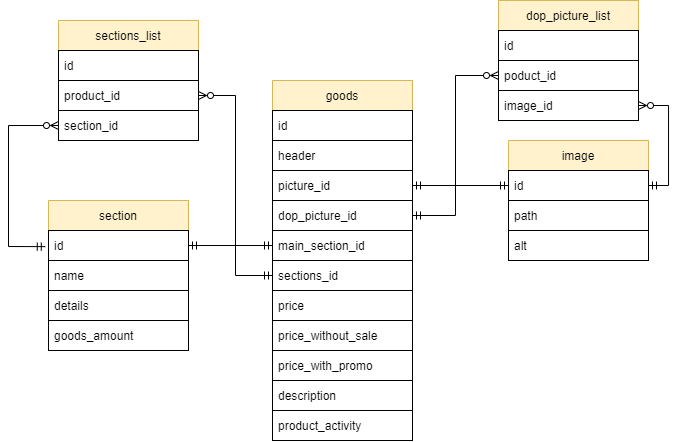

The diagram above was exported from draw.io. Its source (the exported page's mxGraphModel, read from the mxfile embedded in the PNG):
<mxGraphModel dx="981" dy="515" grid="1" gridSize="10" guides="1" tooltips="1" connect="1" arrows="1" fold="1" page="1" pageScale="1" pageWidth="827" pageHeight="1169" math="0" shadow="0">
  <root>
    <mxCell id="0" />
    <mxCell id="1" parent="0" />
    <mxCell id="vKxluMjE5dS_k_vmA1I2-1" value="section" style="swimlane;fontStyle=0;childLayout=stackLayout;horizontal=1;startSize=30;horizontalStack=0;resizeParent=1;resizeParentMax=0;resizeLast=0;collapsible=1;marginBottom=0;fillColor=#fff2cc;strokeColor=#d6b656;" parent="1" vertex="1">
      <mxGeometry x="50" y="440" width="140" height="150" as="geometry" />
    </mxCell>
    <mxCell id="vKxluMjE5dS_k_vmA1I2-2" value="id" style="text;strokeColor=default;fillColor=default;align=left;verticalAlign=middle;spacingLeft=4;spacingRight=4;overflow=hidden;points=[[0,0.5],[1,0.5]];portConstraint=eastwest;rotatable=0;" parent="vKxluMjE5dS_k_vmA1I2-1" vertex="1">
      <mxGeometry y="30" width="140" height="30" as="geometry" />
    </mxCell>
    <mxCell id="vKxluMjE5dS_k_vmA1I2-3" value="name" style="text;strokeColor=default;fillColor=default;align=left;verticalAlign=middle;spacingLeft=4;spacingRight=4;overflow=hidden;points=[[0,0.5],[1,0.5]];portConstraint=eastwest;rotatable=0;" parent="vKxluMjE5dS_k_vmA1I2-1" vertex="1">
      <mxGeometry y="60" width="140" height="30" as="geometry" />
    </mxCell>
    <mxCell id="vKxluMjE5dS_k_vmA1I2-4" value="details" style="text;strokeColor=default;fillColor=default;align=left;verticalAlign=middle;spacingLeft=4;spacingRight=4;overflow=hidden;points=[[0,0.5],[1,0.5]];portConstraint=eastwest;rotatable=0;" parent="vKxluMjE5dS_k_vmA1I2-1" vertex="1">
      <mxGeometry y="90" width="140" height="30" as="geometry" />
    </mxCell>
    <mxCell id="vKxluMjE5dS_k_vmA1I2-20" value="goods_amount" style="text;strokeColor=default;fillColor=default;align=left;verticalAlign=middle;spacingLeft=4;spacingRight=4;overflow=hidden;points=[[0,0.5],[1,0.5]];portConstraint=eastwest;rotatable=0;" parent="vKxluMjE5dS_k_vmA1I2-1" vertex="1">
      <mxGeometry y="120" width="140" height="30" as="geometry" />
    </mxCell>
    <mxCell id="vKxluMjE5dS_k_vmA1I2-5" value="goods" style="swimlane;fontStyle=0;childLayout=stackLayout;horizontal=1;startSize=30;horizontalStack=0;resizeParent=1;resizeParentMax=0;resizeLast=0;collapsible=1;marginBottom=0;fillColor=#fff2cc;strokeColor=#d6b656;" parent="1" vertex="1">
      <mxGeometry x="274" y="320" width="140" height="360" as="geometry" />
    </mxCell>
    <mxCell id="vKxluMjE5dS_k_vmA1I2-6" value="id" style="text;strokeColor=default;fillColor=default;align=left;verticalAlign=middle;spacingLeft=4;spacingRight=4;overflow=hidden;points=[[0,0.5],[1,0.5]];portConstraint=eastwest;rotatable=0;" parent="vKxluMjE5dS_k_vmA1I2-5" vertex="1">
      <mxGeometry y="30" width="140" height="30" as="geometry" />
    </mxCell>
    <mxCell id="vKxluMjE5dS_k_vmA1I2-7" value="header" style="text;strokeColor=default;fillColor=default;align=left;verticalAlign=middle;spacingLeft=4;spacingRight=4;overflow=hidden;points=[[0,0.5],[1,0.5]];portConstraint=eastwest;rotatable=0;" parent="vKxluMjE5dS_k_vmA1I2-5" vertex="1">
      <mxGeometry y="60" width="140" height="30" as="geometry" />
    </mxCell>
    <mxCell id="vKxluMjE5dS_k_vmA1I2-13" value="picture_id" style="text;strokeColor=default;fillColor=default;align=left;verticalAlign=middle;spacingLeft=4;spacingRight=4;overflow=hidden;points=[[0,0.5],[1,0.5]];portConstraint=eastwest;rotatable=0;" parent="vKxluMjE5dS_k_vmA1I2-5" vertex="1">
      <mxGeometry y="90" width="140" height="30" as="geometry" />
    </mxCell>
    <mxCell id="vKxluMjE5dS_k_vmA1I2-14" value="dop_picture_id" style="text;strokeColor=default;fillColor=default;align=left;verticalAlign=middle;spacingLeft=4;spacingRight=4;overflow=hidden;points=[[0,0.5],[1,0.5]];portConstraint=eastwest;rotatable=0;" parent="vKxluMjE5dS_k_vmA1I2-5" vertex="1">
      <mxGeometry y="120" width="140" height="30" as="geometry" />
    </mxCell>
    <mxCell id="0rZSqdwCoQDVI92Huzvb-2" value="main_section_id" style="text;strokeColor=default;fillColor=default;align=left;verticalAlign=middle;spacingLeft=4;spacingRight=4;overflow=hidden;points=[[0,0.5],[1,0.5]];portConstraint=eastwest;rotatable=0;" vertex="1" parent="vKxluMjE5dS_k_vmA1I2-5">
      <mxGeometry y="150" width="140" height="30" as="geometry" />
    </mxCell>
    <mxCell id="vKxluMjE5dS_k_vmA1I2-15" value="sections_id" style="text;strokeColor=default;fillColor=default;align=left;verticalAlign=middle;spacingLeft=4;spacingRight=4;overflow=hidden;points=[[0,0.5],[1,0.5]];portConstraint=eastwest;rotatable=0;" parent="vKxluMjE5dS_k_vmA1I2-5" vertex="1">
      <mxGeometry y="180" width="140" height="30" as="geometry" />
    </mxCell>
    <mxCell id="vKxluMjE5dS_k_vmA1I2-16" value="price" style="text;strokeColor=default;fillColor=default;align=left;verticalAlign=middle;spacingLeft=4;spacingRight=4;overflow=hidden;points=[[0,0.5],[1,0.5]];portConstraint=eastwest;rotatable=0;" parent="vKxluMjE5dS_k_vmA1I2-5" vertex="1">
      <mxGeometry y="210" width="140" height="30" as="geometry" />
    </mxCell>
    <mxCell id="vKxluMjE5dS_k_vmA1I2-17" value="price_without_sale" style="text;strokeColor=default;fillColor=default;align=left;verticalAlign=middle;spacingLeft=4;spacingRight=4;overflow=hidden;points=[[0,0.5],[1,0.5]];portConstraint=eastwest;rotatable=0;" parent="vKxluMjE5dS_k_vmA1I2-5" vertex="1">
      <mxGeometry y="240" width="140" height="30" as="geometry" />
    </mxCell>
    <mxCell id="vKxluMjE5dS_k_vmA1I2-18" value="price_with_promo" style="text;strokeColor=default;fillColor=default;align=left;verticalAlign=middle;spacingLeft=4;spacingRight=4;overflow=hidden;points=[[0,0.5],[1,0.5]];portConstraint=eastwest;rotatable=0;" parent="vKxluMjE5dS_k_vmA1I2-5" vertex="1">
      <mxGeometry y="270" width="140" height="30" as="geometry" />
    </mxCell>
    <mxCell id="0rZSqdwCoQDVI92Huzvb-3" value="description" style="text;strokeColor=default;fillColor=default;align=left;verticalAlign=middle;spacingLeft=4;spacingRight=4;overflow=hidden;points=[[0,0.5],[1,0.5]];portConstraint=eastwest;rotatable=0;" vertex="1" parent="vKxluMjE5dS_k_vmA1I2-5">
      <mxGeometry y="300" width="140" height="30" as="geometry" />
    </mxCell>
    <mxCell id="vKxluMjE5dS_k_vmA1I2-19" value="product_activity" style="text;strokeColor=default;fillColor=default;align=left;verticalAlign=middle;spacingLeft=4;spacingRight=4;overflow=hidden;points=[[0,0.5],[1,0.5]];portConstraint=eastwest;rotatable=0;" parent="vKxluMjE5dS_k_vmA1I2-5" vertex="1">
      <mxGeometry y="330" width="140" height="30" as="geometry" />
    </mxCell>
    <mxCell id="vKxluMjE5dS_k_vmA1I2-9" value="image" style="swimlane;fontStyle=0;childLayout=stackLayout;horizontal=1;startSize=30;horizontalStack=0;resizeParent=1;resizeParentMax=0;resizeLast=0;collapsible=1;marginBottom=0;fillColor=#fff2cc;strokeColor=#d6b656;" parent="1" vertex="1">
      <mxGeometry x="510" y="380" width="140" height="120" as="geometry" />
    </mxCell>
    <mxCell id="vKxluMjE5dS_k_vmA1I2-10" value="id" style="text;strokeColor=default;fillColor=default;align=left;verticalAlign=middle;spacingLeft=4;spacingRight=4;overflow=hidden;points=[[0,0.5],[1,0.5]];portConstraint=eastwest;rotatable=0;" parent="vKxluMjE5dS_k_vmA1I2-9" vertex="1">
      <mxGeometry y="30" width="140" height="30" as="geometry" />
    </mxCell>
    <mxCell id="0rZSqdwCoQDVI92Huzvb-1" value="path" style="text;strokeColor=default;fillColor=default;align=left;verticalAlign=middle;spacingLeft=4;spacingRight=4;overflow=hidden;points=[[0,0.5],[1,0.5]];portConstraint=eastwest;rotatable=0;" vertex="1" parent="vKxluMjE5dS_k_vmA1I2-9">
      <mxGeometry y="60" width="140" height="30" as="geometry" />
    </mxCell>
    <mxCell id="vKxluMjE5dS_k_vmA1I2-11" value="alt" style="text;strokeColor=default;fillColor=default;align=left;verticalAlign=middle;spacingLeft=4;spacingRight=4;overflow=hidden;points=[[0,0.5],[1,0.5]];portConstraint=eastwest;rotatable=0;" parent="vKxluMjE5dS_k_vmA1I2-9" vertex="1">
      <mxGeometry y="90" width="140" height="30" as="geometry" />
    </mxCell>
    <mxCell id="vKxluMjE5dS_k_vmA1I2-25" value="" style="endArrow=ERmandOne;html=1;rounded=0;exitX=0;exitY=0.5;exitDx=0;exitDy=0;entryX=-0.023;entryY=0.538;entryDx=0;entryDy=0;endFill=0;startArrow=ERzeroToMany;startFill=0;entryPerimeter=0;" parent="1" source="XCq31-4rpTrvYK2CP9io-4" target="vKxluMjE5dS_k_vmA1I2-2" edge="1">
      <mxGeometry relative="1" as="geometry">
        <mxPoint x="264" y="225" as="sourcePoint" />
        <mxPoint x="344" y="285" as="targetPoint" />
        <Array as="points">
          <mxPoint x="10" y="365" />
          <mxPoint x="10" y="486" />
        </Array>
      </mxGeometry>
    </mxCell>
    <mxCell id="XCq31-4rpTrvYK2CP9io-1" value="sections_list" style="swimlane;fontStyle=0;childLayout=stackLayout;horizontal=1;startSize=30;horizontalStack=0;resizeParent=1;resizeParentMax=0;resizeLast=0;collapsible=1;marginBottom=0;fillColor=#fff2cc;strokeColor=#d6b656;" parent="1" vertex="1">
      <mxGeometry x="60" y="260" width="140" height="120" as="geometry" />
    </mxCell>
    <mxCell id="XCq31-4rpTrvYK2CP9io-2" value="id" style="text;strokeColor=default;fillColor=default;align=left;verticalAlign=middle;spacingLeft=4;spacingRight=4;overflow=hidden;points=[[0,0.5],[1,0.5]];portConstraint=eastwest;rotatable=0;" parent="XCq31-4rpTrvYK2CP9io-1" vertex="1">
      <mxGeometry y="30" width="140" height="30" as="geometry" />
    </mxCell>
    <mxCell id="XCq31-4rpTrvYK2CP9io-3" value="product_id" style="text;strokeColor=default;fillColor=default;align=left;verticalAlign=middle;spacingLeft=4;spacingRight=4;overflow=hidden;points=[[0,0.5],[1,0.5]];portConstraint=eastwest;rotatable=0;" parent="XCq31-4rpTrvYK2CP9io-1" vertex="1">
      <mxGeometry y="60" width="140" height="30" as="geometry" />
    </mxCell>
    <mxCell id="XCq31-4rpTrvYK2CP9io-4" value="section_id" style="text;strokeColor=default;fillColor=default;align=left;verticalAlign=middle;spacingLeft=4;spacingRight=4;overflow=hidden;points=[[0,0.5],[1,0.5]];portConstraint=eastwest;rotatable=0;" parent="XCq31-4rpTrvYK2CP9io-1" vertex="1">
      <mxGeometry y="90" width="140" height="30" as="geometry" />
    </mxCell>
    <mxCell id="XCq31-4rpTrvYK2CP9io-5" value="dop_picture_list" style="swimlane;fontStyle=0;childLayout=stackLayout;horizontal=1;startSize=30;horizontalStack=0;resizeParent=1;resizeParentMax=0;resizeLast=0;collapsible=1;marginBottom=0;fillColor=#fff2cc;strokeColor=#d6b656;" parent="1" vertex="1">
      <mxGeometry x="500" y="240" width="140" height="120" as="geometry" />
    </mxCell>
    <mxCell id="XCq31-4rpTrvYK2CP9io-6" value="id" style="text;align=left;verticalAlign=middle;spacingLeft=4;spacingRight=4;overflow=hidden;points=[[0,0.5],[1,0.5]];portConstraint=eastwest;rotatable=0;fillColor=default;strokeColor=default;" parent="XCq31-4rpTrvYK2CP9io-5" vertex="1">
      <mxGeometry y="30" width="140" height="30" as="geometry" />
    </mxCell>
    <mxCell id="XCq31-4rpTrvYK2CP9io-7" value="poduct_id" style="text;align=left;verticalAlign=middle;spacingLeft=4;spacingRight=4;overflow=hidden;points=[[0,0.5],[1,0.5]];portConstraint=eastwest;rotatable=0;fillColor=default;strokeColor=default;" parent="XCq31-4rpTrvYK2CP9io-5" vertex="1">
      <mxGeometry y="60" width="140" height="30" as="geometry" />
    </mxCell>
    <mxCell id="XCq31-4rpTrvYK2CP9io-8" value="image_id" style="text;align=left;verticalAlign=middle;spacingLeft=4;spacingRight=4;overflow=hidden;points=[[0,0.5],[1,0.5]];portConstraint=eastwest;rotatable=0;fillColor=default;strokeColor=default;" parent="XCq31-4rpTrvYK2CP9io-5" vertex="1">
      <mxGeometry y="90" width="140" height="30" as="geometry" />
    </mxCell>
    <mxCell id="XCq31-4rpTrvYK2CP9io-13" style="edgeStyle=orthogonalEdgeStyle;rounded=0;orthogonalLoop=1;jettySize=auto;html=1;exitX=1;exitY=0.5;exitDx=0;exitDy=0;entryX=0;entryY=0.5;entryDx=0;entryDy=0;endArrow=ERmandOne;endFill=0;startArrow=ERzeroToMany;startFill=0;" parent="1" source="XCq31-4rpTrvYK2CP9io-3" target="vKxluMjE5dS_k_vmA1I2-15" edge="1">
      <mxGeometry relative="1" as="geometry" />
    </mxCell>
    <mxCell id="XCq31-4rpTrvYK2CP9io-14" style="edgeStyle=orthogonalEdgeStyle;rounded=0;orthogonalLoop=1;jettySize=auto;html=1;exitX=0;exitY=0.5;exitDx=0;exitDy=0;startArrow=ERzeroToMany;startFill=0;endArrow=ERmandOne;endFill=0;entryX=1;entryY=0.5;entryDx=0;entryDy=0;" parent="1" source="XCq31-4rpTrvYK2CP9io-7" target="vKxluMjE5dS_k_vmA1I2-14" edge="1">
      <mxGeometry relative="1" as="geometry" />
    </mxCell>
    <mxCell id="XCq31-4rpTrvYK2CP9io-15" style="edgeStyle=orthogonalEdgeStyle;rounded=0;orthogonalLoop=1;jettySize=auto;html=1;exitX=1;exitY=0.5;exitDx=0;exitDy=0;entryX=1;entryY=0.5;entryDx=0;entryDy=0;startArrow=ERmandOne;startFill=0;endArrow=ERzeroToMany;endFill=0;" parent="1" source="vKxluMjE5dS_k_vmA1I2-10" target="XCq31-4rpTrvYK2CP9io-8" edge="1">
      <mxGeometry relative="1" as="geometry" />
    </mxCell>
    <mxCell id="0rZSqdwCoQDVI92Huzvb-4" style="edgeStyle=orthogonalEdgeStyle;rounded=0;orthogonalLoop=1;jettySize=auto;html=1;exitX=0;exitY=0.5;exitDx=0;exitDy=0;entryX=1;entryY=0.5;entryDx=0;entryDy=0;startArrow=ERmandOne;startFill=0;endArrow=ERmandOne;endFill=0;" edge="1" parent="1" source="vKxluMjE5dS_k_vmA1I2-10" target="vKxluMjE5dS_k_vmA1I2-13">
      <mxGeometry relative="1" as="geometry" />
    </mxCell>
    <mxCell id="0rZSqdwCoQDVI92Huzvb-5" style="edgeStyle=orthogonalEdgeStyle;rounded=0;orthogonalLoop=1;jettySize=auto;html=1;exitX=1;exitY=0.5;exitDx=0;exitDy=0;entryX=0;entryY=0.5;entryDx=0;entryDy=0;startArrow=ERmandOne;startFill=0;endArrow=ERmandOne;endFill=0;" edge="1" parent="1" source="vKxluMjE5dS_k_vmA1I2-2" target="0rZSqdwCoQDVI92Huzvb-2">
      <mxGeometry relative="1" as="geometry" />
    </mxCell>
  </root>
</mxGraphModel>